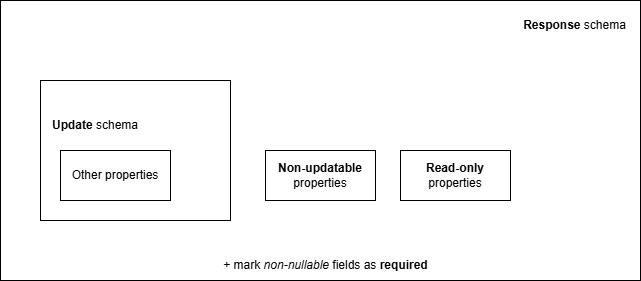

The diagram above was exported from draw.io. Its source (the exported page's mxGraphModel, read from the mxfile embedded in the PNG):
<mxGraphModel dx="2315" dy="1468" grid="1" gridSize="10" guides="1" tooltips="1" connect="1" arrows="1" fold="1" page="1" pageScale="1" pageWidth="827" pageHeight="1169" background="#ffffff" math="0" shadow="0">
  <root>
    <mxCell id="0" />
    <mxCell id="1" parent="0" />
    <mxCell id="Wkf9nSOaw0E5eCEZ5yeq-1" value="" style="rounded=0;whiteSpace=wrap;html=1;strokeWidth=1;strokeColor=light-dark(#000000,#99FF99);fillColor=none;gradientColor=none;" parent="1" vertex="1">
      <mxGeometry x="20" y="20" width="640" height="280" as="geometry" />
    </mxCell>
    <mxCell id="fB3cXz2xs1f0AaOASYsk-7" value="" style="rounded=0;whiteSpace=wrap;html=1;strokeColor=light-dark(#000000,#FF9999);" parent="1" vertex="1">
      <mxGeometry x="60" y="100" width="190" height="140" as="geometry" />
    </mxCell>
    <mxCell id="fB3cXz2xs1f0AaOASYsk-2" value="&lt;b&gt;Non-updatable&lt;/b&gt;&lt;div&gt;properties&lt;/div&gt;" style="rounded=0;whiteSpace=wrap;html=1;" parent="1" vertex="1">
      <mxGeometry x="285" y="170" width="110" height="50" as="geometry" />
    </mxCell>
    <mxCell id="fB3cXz2xs1f0AaOASYsk-4" value="&lt;b&gt;Update&lt;/b&gt; schema" style="text;html=1;align=center;verticalAlign=middle;whiteSpace=wrap;rounded=0;fontColor=light-dark(#000000,#FF9999);" parent="1" vertex="1">
      <mxGeometry x="70" y="130" width="90" height="30" as="geometry" />
    </mxCell>
    <mxCell id="fB3cXz2xs1f0AaOASYsk-5" value="&lt;b&gt;Read-only&lt;/b&gt;&lt;div&gt;properties&lt;/div&gt;" style="rounded=0;whiteSpace=wrap;html=1;" parent="1" vertex="1">
      <mxGeometry x="420" y="170" width="110" height="50" as="geometry" />
    </mxCell>
    <mxCell id="fB3cXz2xs1f0AaOASYsk-6" value="Other properties" style="rounded=0;whiteSpace=wrap;html=1;" parent="1" vertex="1">
      <mxGeometry x="80" y="170" width="110" height="50" as="geometry" />
    </mxCell>
    <mxCell id="Wkf9nSOaw0E5eCEZ5yeq-2" value="+ mark &lt;i&gt;non-nullable&lt;/i&gt; fields as&amp;nbsp;&lt;b&gt;required&lt;/b&gt;" style="text;html=1;align=center;verticalAlign=middle;whiteSpace=wrap;rounded=0;" parent="1" vertex="1">
      <mxGeometry x="222.5" y="270" width="245" height="30" as="geometry" />
    </mxCell>
    <mxCell id="Wkf9nSOaw0E5eCEZ5yeq-3" value="&lt;b&gt;Response &lt;/b&gt;schema" style="text;html=1;align=center;verticalAlign=middle;whiteSpace=wrap;rounded=0;fontColor=light-dark(#000000,#99FF99);" parent="1" vertex="1">
      <mxGeometry x="540" y="30" width="109" height="30" as="geometry" />
    </mxCell>
  </root>
</mxGraphModel>